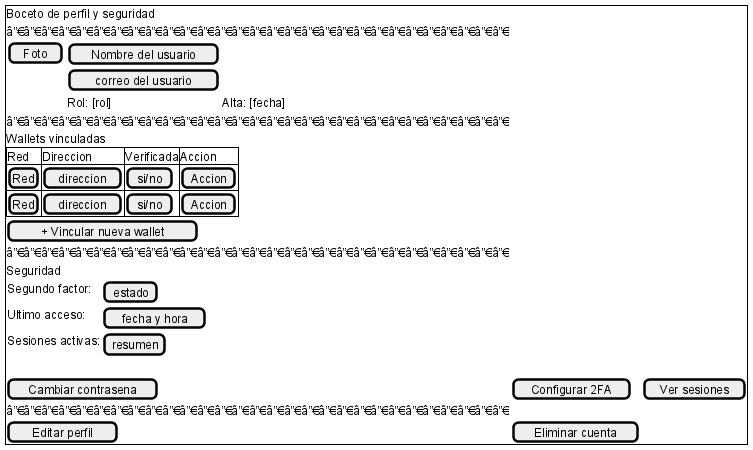

The diagram above was rendered by PlantUML. Its source (embedded in the PNG):
@startsalt
{+
  Boceto de perfil y seguridad
  â”€â”€â”€â”€â”€â”€â”€â”€â”€â”€â”€â”€â”€â”€â”€â”€â”€â”€â”€â”€â”€â”€â”€â”€â”€â”€â”€â”€â”€
  {
    [ Foto ] |
    {
      [Nombre del usuario]
      [correo del usuario]
      Rol: [rol] | Alta: [fecha]
    }
  }
  â”€â”€â”€â”€â”€â”€â”€â”€â”€â”€â”€â”€â”€â”€â”€â”€â”€â”€â”€â”€â”€â”€â”€â”€â”€â”€â”€â”€â”€
  Wallets vinculadas
  {#
    Red | Direccion | Verificada | Accion
    [Red] | [direccion] | [si/no] | [Accion]
    [Red] | [direccion] | [si/no] | [Accion]
  }
  [+ Vincular nueva wallet]
  â”€â”€â”€â”€â”€â”€â”€â”€â”€â”€â”€â”€â”€â”€â”€â”€â”€â”€â”€â”€â”€â”€â”€â”€â”€â”€â”€â”€â”€
  Seguridad
  {
    Segundo factor: | [estado]
    Ultimo acceso: | [fecha y hora]
    Sesiones activas: | [resumen]
  }
  .
  [Cambiar contrasena] | [Configurar 2FA] | [Ver sesiones]
  â”€â”€â”€â”€â”€â”€â”€â”€â”€â”€â”€â”€â”€â”€â”€â”€â”€â”€â”€â”€â”€â”€â”€â”€â”€â”€â”€â”€â”€
  [Editar perfil] | [Eliminar cuenta]
}
@endsalt